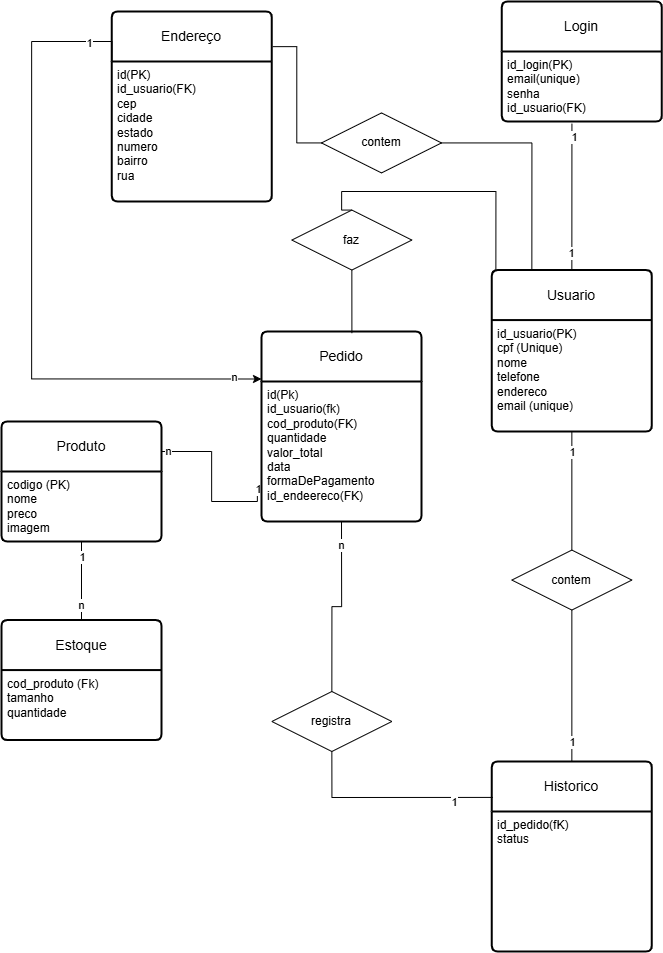

The diagram above was exported from draw.io. Its source (the exported page's mxGraphModel, read from the mxfile embedded in the PNG):
<mxGraphModel dx="2703" dy="2800" grid="1" gridSize="10" guides="1" tooltips="1" connect="1" arrows="0" fold="1" page="1" pageScale="1" pageWidth="827" pageHeight="1169" math="0" shadow="0">
  <root>
    <mxCell id="0" />
    <mxCell id="1" parent="0" />
    <mxCell id="sV7qB-aZB18ccEw_9i2E-60" parent="1" style="swimlane;childLayout=stackLayout;horizontal=1;startSize=50;horizontalStack=0;rounded=1;fontSize=14;fontStyle=0;strokeWidth=2;resizeParent=0;resizeLast=1;shadow=0;dashed=0;align=center;arcSize=4;whiteSpace=wrap;html=1;" value="Produto" vertex="1">
      <mxGeometry height="120" width="160" x="40" y="10" as="geometry" />
    </mxCell>
    <mxCell id="sV7qB-aZB18ccEw_9i2E-61" parent="sV7qB-aZB18ccEw_9i2E-60" style="align=left;strokeColor=none;fillColor=none;spacingLeft=4;spacingRight=4;fontSize=12;verticalAlign=top;resizable=0;rotatable=0;part=1;html=1;whiteSpace=wrap;dashed=1;" value="&lt;div&gt;codigo (PK)&lt;/div&gt;nome&lt;div&gt;preco&lt;br&gt;&lt;div&gt;imagem&lt;/div&gt;&lt;/div&gt;" vertex="1">
      <mxGeometry height="70" width="160" y="50" as="geometry" />
    </mxCell>
    <mxCell id="sV7qB-aZB18ccEw_9i2E-62" parent="1" style="swimlane;childLayout=stackLayout;horizontal=1;startSize=50;horizontalStack=0;rounded=1;fontSize=14;fontStyle=0;strokeWidth=2;resizeParent=0;resizeLast=1;shadow=0;dashed=0;align=center;arcSize=4;whiteSpace=wrap;html=1;" value="Estoque" vertex="1">
      <mxGeometry height="120" width="160" x="40" y="208.56999999999994" as="geometry" />
    </mxCell>
    <mxCell id="sV7qB-aZB18ccEw_9i2E-63" parent="sV7qB-aZB18ccEw_9i2E-62" style="align=left;strokeColor=none;fillColor=none;spacingLeft=4;spacingRight=4;fontSize=12;verticalAlign=top;resizable=0;rotatable=0;part=1;html=1;whiteSpace=wrap;" value="cod_produto (Fk)&lt;div&gt;tamanho&lt;br&gt;&lt;div&gt;quantidade&lt;/div&gt;&lt;/div&gt;" vertex="1">
      <mxGeometry height="70" width="160" y="50" as="geometry" />
    </mxCell>
    <mxCell id="sV7qB-aZB18ccEw_9i2E-72" edge="1" parent="1" source="sV7qB-aZB18ccEw_9i2E-61" style="edgeStyle=none;rounded=0;orthogonalLoop=1;jettySize=auto;html=1;exitX=0.5;exitY=1;exitDx=0;exitDy=0;entryX=0.5;entryY=0;entryDx=0;entryDy=0;endArrow=none;endFill=0;" target="sV7qB-aZB18ccEw_9i2E-62">
      <mxGeometry relative="1" as="geometry" />
    </mxCell>
    <mxCell id="sV7qB-aZB18ccEw_9i2E-73" connectable="0" parent="sV7qB-aZB18ccEw_9i2E-72" style="edgeLabel;html=1;align=center;verticalAlign=middle;resizable=0;points=[];" value="1" vertex="1">
      <mxGeometry relative="1" x="-0.8842" as="geometry">
        <mxPoint y="9" as="offset" />
      </mxGeometry>
    </mxCell>
    <mxCell id="sV7qB-aZB18ccEw_9i2E-74" connectable="0" parent="sV7qB-aZB18ccEw_9i2E-72" style="edgeLabel;html=1;align=center;verticalAlign=middle;resizable=0;points=[];" value="n" vertex="1">
      <mxGeometry relative="1" x="0.8622" y="-1" as="geometry">
        <mxPoint y="-12" as="offset" />
      </mxGeometry>
    </mxCell>
    <mxCell id="sV7qB-aZB18ccEw_9i2E-98" edge="1" parent="1" source="sV7qB-aZB18ccEw_9i2E-76" style="edgeStyle=orthogonalEdgeStyle;rounded=0;orthogonalLoop=1;jettySize=auto;html=1;exitX=0.025;exitY=0.182;exitDx=0;exitDy=0;entryX=0.5;entryY=0;entryDx=0;entryDy=0;endArrow=none;endFill=0;exitPerimeter=0;" target="sV7qB-aZB18ccEw_9i2E-97">
      <mxGeometry relative="1" as="geometry">
        <Array as="points">
          <mxPoint x="534" y="-220" />
          <mxPoint x="380" y="-220" />
          <mxPoint x="380" y="-201" />
        </Array>
      </mxGeometry>
    </mxCell>
    <mxCell id="sV7qB-aZB18ccEw_9i2E-112" edge="1" parent="1" source="sV7qB-aZB18ccEw_9i2E-76" style="edgeStyle=orthogonalEdgeStyle;rounded=0;orthogonalLoop=1;jettySize=auto;html=1;exitX=0.25;exitY=0;exitDx=0;exitDy=0;entryX=1;entryY=0.5;entryDx=0;entryDy=0;endArrow=none;endFill=0;" target="sV7qB-aZB18ccEw_9i2E-109">
      <mxGeometry relative="1" as="geometry" />
    </mxCell>
    <mxCell id="sV7qB-aZB18ccEw_9i2E-76" parent="1" style="swimlane;childLayout=stackLayout;horizontal=1;startSize=50;horizontalStack=0;rounded=1;fontSize=14;fontStyle=0;strokeWidth=2;resizeParent=0;resizeLast=1;shadow=0;dashed=0;align=center;arcSize=4;whiteSpace=wrap;html=1;" value="Usuario" vertex="1">
      <mxGeometry height="161.43" width="160" x="530.35" y="-141.43" as="geometry" />
    </mxCell>
    <mxCell id="sV7qB-aZB18ccEw_9i2E-77" parent="sV7qB-aZB18ccEw_9i2E-76" style="align=left;strokeColor=none;fillColor=none;spacingLeft=4;spacingRight=4;fontSize=12;verticalAlign=top;resizable=0;rotatable=0;part=1;html=1;whiteSpace=wrap;dashed=1;" value="&lt;div&gt;id_usuario(PK)&lt;br&gt;&lt;/div&gt;cpf (Unique)&lt;div&gt;&lt;div&gt;nome&lt;/div&gt;&lt;div&gt;&lt;span style=&quot;background-color: transparent; color: light-dark(rgb(0, 0, 0), rgb(255, 255, 255));&quot;&gt;telefone&lt;/span&gt;&lt;/div&gt;&lt;div&gt;&lt;span style=&quot;background-color: transparent; color: light-dark(rgb(0, 0, 0), rgb(255, 255, 255));&quot;&gt;endereco&lt;/span&gt;&lt;/div&gt;&lt;div&gt;&lt;span style=&quot;background-color: transparent; color: light-dark(rgb(0, 0, 0), rgb(255, 255, 255));&quot;&gt;email (unique)&lt;/span&gt;&lt;/div&gt;&lt;div&gt;&lt;br&gt;&lt;/div&gt;&lt;/div&gt;" vertex="1">
      <mxGeometry height="111.43" width="160" y="50" as="geometry" />
    </mxCell>
    <mxCell id="sV7qB-aZB18ccEw_9i2E-79" parent="1" style="swimlane;childLayout=stackLayout;horizontal=1;startSize=50;horizontalStack=0;rounded=1;fontSize=14;fontStyle=0;strokeWidth=2;resizeParent=0;resizeLast=1;shadow=0;dashed=0;align=center;arcSize=4;whiteSpace=wrap;html=1;" value="Login" vertex="1">
      <mxGeometry height="120" width="160" x="540.35" y="-410" as="geometry" />
    </mxCell>
    <mxCell id="sV7qB-aZB18ccEw_9i2E-80" parent="sV7qB-aZB18ccEw_9i2E-79" style="align=left;strokeColor=none;fillColor=none;spacingLeft=4;spacingRight=4;fontSize=12;verticalAlign=top;resizable=0;rotatable=0;part=1;html=1;whiteSpace=wrap;dashed=1;" value="&lt;div&gt;id_login(PK)&lt;/div&gt;&lt;div&gt;email(unique)&lt;/div&gt;&lt;div&gt;senha&lt;/div&gt;&lt;div&gt;id_usuario(FK)&lt;/div&gt;" vertex="1">
      <mxGeometry height="70" width="160" y="50" as="geometry" />
    </mxCell>
    <mxCell id="sV7qB-aZB18ccEw_9i2E-81" edge="1" parent="1" source="sV7qB-aZB18ccEw_9i2E-76" style="edgeStyle=orthogonalEdgeStyle;rounded=0;orthogonalLoop=1;jettySize=auto;html=1;exitX=0.5;exitY=0;exitDx=0;exitDy=0;entryX=0.438;entryY=1.03;entryDx=0;entryDy=0;entryPerimeter=0;endArrow=none;endFill=0;" target="sV7qB-aZB18ccEw_9i2E-80">
      <mxGeometry relative="1" as="geometry" />
    </mxCell>
    <mxCell id="sV7qB-aZB18ccEw_9i2E-82" connectable="0" parent="sV7qB-aZB18ccEw_9i2E-81" style="edgeLabel;html=1;align=center;verticalAlign=middle;resizable=0;points=[];" value="1" vertex="1">
      <mxGeometry relative="1" x="-0.8665" y="2" as="geometry">
        <mxPoint y="-9" as="offset" />
      </mxGeometry>
    </mxCell>
    <mxCell id="sV7qB-aZB18ccEw_9i2E-83" connectable="0" parent="sV7qB-aZB18ccEw_9i2E-81" style="edgeLabel;html=1;align=center;verticalAlign=middle;resizable=0;points=[];" value="1" vertex="1">
      <mxGeometry relative="1" x="0.8997" y="-1" as="geometry">
        <mxPoint y="6" as="offset" />
      </mxGeometry>
    </mxCell>
    <mxCell id="sV7qB-aZB18ccEw_9i2E-84" parent="1" style="swimlane;childLayout=stackLayout;horizontal=1;startSize=50;horizontalStack=0;rounded=1;fontSize=14;fontStyle=0;strokeWidth=2;resizeParent=0;resizeLast=1;shadow=0;dashed=0;align=center;arcSize=4;whiteSpace=wrap;html=1;" value="Historico" vertex="1">
      <mxGeometry height="190" width="160" x="530.35" y="350" as="geometry" />
    </mxCell>
    <mxCell id="sV7qB-aZB18ccEw_9i2E-85" parent="sV7qB-aZB18ccEw_9i2E-84" style="align=left;strokeColor=none;fillColor=none;spacingLeft=4;spacingRight=4;fontSize=12;verticalAlign=top;resizable=0;rotatable=0;part=1;html=1;whiteSpace=wrap;dashed=1;" value="&lt;div&gt;id_pedido(fK)&lt;/div&gt;&lt;div&gt;&lt;div&gt;&lt;span style=&quot;background-color: transparent; color: light-dark(rgb(0, 0, 0), rgb(255, 255, 255));&quot;&gt;status&lt;/span&gt;&lt;/div&gt;&lt;div&gt;&lt;span style=&quot;background-color: transparent; color: light-dark(rgb(0, 0, 0), rgb(255, 255, 255));&quot;&gt;&lt;br&gt;&lt;/span&gt;&lt;/div&gt;&lt;div&gt;&lt;br&gt;&lt;/div&gt;&lt;/div&gt;" vertex="1">
      <mxGeometry height="140" width="160" y="50" as="geometry" />
    </mxCell>
    <mxCell id="sV7qB-aZB18ccEw_9i2E-86" edge="1" parent="1" source="sV7qB-aZB18ccEw_9i2E-96" style="edgeStyle=orthogonalEdgeStyle;rounded=0;orthogonalLoop=1;jettySize=auto;html=1;exitX=0;exitY=0.75;exitDx=0;exitDy=0;entryX=1;entryY=0.25;entryDx=0;entryDy=0;endArrow=none;endFill=0;" target="sV7qB-aZB18ccEw_9i2E-60">
      <mxGeometry relative="1" as="geometry">
        <Array as="points">
          <mxPoint x="296" y="75" />
          <mxPoint x="296" y="90" />
          <mxPoint x="250" y="90" />
          <mxPoint x="250" y="40" />
        </Array>
      </mxGeometry>
    </mxCell>
    <mxCell id="sV7qB-aZB18ccEw_9i2E-87" connectable="0" parent="sV7qB-aZB18ccEw_9i2E-86" style="edgeLabel;html=1;align=center;verticalAlign=middle;resizable=0;points=[];" value="n" vertex="1">
      <mxGeometry relative="1" x="0.9282" y="-1" as="geometry">
        <mxPoint as="offset" />
      </mxGeometry>
    </mxCell>
    <mxCell id="sV7qB-aZB18ccEw_9i2E-88" connectable="0" parent="sV7qB-aZB18ccEw_9i2E-86" style="edgeLabel;html=1;align=center;verticalAlign=middle;resizable=0;points=[];" value="1" vertex="1">
      <mxGeometry relative="1" x="-0.9446" as="geometry">
        <mxPoint as="offset" />
      </mxGeometry>
    </mxCell>
    <mxCell id="sV7qB-aZB18ccEw_9i2E-91" edge="1" parent="1" source="sV7qB-aZB18ccEw_9i2E-89" style="edgeStyle=orthogonalEdgeStyle;rounded=0;orthogonalLoop=1;jettySize=auto;html=1;exitX=0.5;exitY=1;exitDx=0;exitDy=0;entryX=0.5;entryY=0;entryDx=0;entryDy=0;endArrow=none;endFill=0;" target="sV7qB-aZB18ccEw_9i2E-84">
      <mxGeometry relative="1" as="geometry" />
    </mxCell>
    <mxCell id="sV7qB-aZB18ccEw_9i2E-94" connectable="0" parent="sV7qB-aZB18ccEw_9i2E-91" style="edgeLabel;html=1;align=center;verticalAlign=middle;resizable=0;points=[];" value="1" vertex="1">
      <mxGeometry relative="1" x="0.7382" y="-1" as="geometry">
        <mxPoint as="offset" />
      </mxGeometry>
    </mxCell>
    <mxCell id="sV7qB-aZB18ccEw_9i2E-89" parent="1" style="shape=rhombus;perimeter=rhombusPerimeter;whiteSpace=wrap;html=1;align=center;" value="contem" vertex="1">
      <mxGeometry height="60" width="120" x="550.35" y="138.57" as="geometry" />
    </mxCell>
    <mxCell id="sV7qB-aZB18ccEw_9i2E-90" edge="1" parent="1" source="sV7qB-aZB18ccEw_9i2E-77" style="edgeStyle=orthogonalEdgeStyle;rounded=0;orthogonalLoop=1;jettySize=auto;html=1;exitX=0.5;exitY=1;exitDx=0;exitDy=0;entryX=0.5;entryY=0;entryDx=0;entryDy=0;endArrow=none;endFill=0;" target="sV7qB-aZB18ccEw_9i2E-89">
      <mxGeometry relative="1" as="geometry" />
    </mxCell>
    <mxCell id="sV7qB-aZB18ccEw_9i2E-93" connectable="0" parent="sV7qB-aZB18ccEw_9i2E-90" style="edgeLabel;html=1;align=center;verticalAlign=middle;resizable=0;points=[];" value="1" vertex="1">
      <mxGeometry relative="1" x="-0.6805" y="-1" as="geometry">
        <mxPoint as="offset" />
      </mxGeometry>
    </mxCell>
    <mxCell id="sV7qB-aZB18ccEw_9i2E-95" parent="1" style="swimlane;childLayout=stackLayout;horizontal=1;startSize=50;horizontalStack=0;rounded=1;fontSize=14;fontStyle=0;strokeWidth=2;resizeParent=0;resizeLast=1;shadow=0;dashed=0;align=center;arcSize=4;whiteSpace=wrap;html=1;" value="Pedido" vertex="1">
      <mxGeometry height="190" width="160" x="299.9999999999999" y="-80" as="geometry" />
    </mxCell>
    <mxCell id="sV7qB-aZB18ccEw_9i2E-96" parent="sV7qB-aZB18ccEw_9i2E-95" style="align=left;strokeColor=none;fillColor=none;spacingLeft=4;spacingRight=4;fontSize=12;verticalAlign=top;resizable=0;rotatable=0;part=1;html=1;whiteSpace=wrap;dashed=1;" value="&lt;div&gt;id(Pk)&lt;/div&gt;&lt;div&gt;id_usuario(fk)&lt;/div&gt;&lt;div&gt;cod_produto(FK)&lt;/div&gt;&lt;div&gt;quantidade&lt;br&gt;&lt;div&gt;valor_total&lt;/div&gt;&lt;div&gt;&lt;span style=&quot;background-color: transparent; color: light-dark(rgb(0, 0, 0), rgb(255, 255, 255));&quot;&gt;data&lt;/span&gt;&lt;/div&gt;&lt;div&gt;&lt;span style=&quot;background-color: transparent; color: light-dark(rgb(0, 0, 0), rgb(255, 255, 255));&quot;&gt;formaDePagamento&lt;/span&gt;&lt;/div&gt;&lt;div&gt;&lt;span style=&quot;background-color: transparent; color: light-dark(rgb(0, 0, 0), rgb(255, 255, 255));&quot;&gt;id_endeereco(FK)&lt;/span&gt;&lt;/div&gt;&lt;div&gt;&lt;br&gt;&lt;/div&gt;&lt;div&gt;&lt;span style=&quot;background-color: transparent; color: light-dark(rgb(0, 0, 0), rgb(255, 255, 255));&quot;&gt;&lt;br&gt;&lt;/span&gt;&lt;/div&gt;&lt;div&gt;&lt;br&gt;&lt;/div&gt;&lt;/div&gt;" vertex="1">
      <mxGeometry height="140" width="160" y="50" as="geometry" />
    </mxCell>
    <mxCell id="sV7qB-aZB18ccEw_9i2E-97" parent="1" style="shape=rhombus;perimeter=rhombusPerimeter;whiteSpace=wrap;html=1;align=center;" value="faz" vertex="1">
      <mxGeometry height="60" width="120" x="330.3499999999999" y="-201.43" as="geometry" />
    </mxCell>
    <mxCell id="sV7qB-aZB18ccEw_9i2E-99" edge="1" parent="1" source="sV7qB-aZB18ccEw_9i2E-97" style="edgeStyle=orthogonalEdgeStyle;rounded=0;orthogonalLoop=1;jettySize=auto;html=1;exitX=0.5;exitY=1;exitDx=0;exitDy=0;entryX=0.565;entryY=0.009;entryDx=0;entryDy=0;entryPerimeter=0;endArrow=none;endFill=0;" target="sV7qB-aZB18ccEw_9i2E-95">
      <mxGeometry relative="1" as="geometry" />
    </mxCell>
    <mxCell id="sV7qB-aZB18ccEw_9i2E-101" parent="1" style="shape=rhombus;perimeter=rhombusPerimeter;whiteSpace=wrap;html=1;align=center;" value="registra" vertex="1">
      <mxGeometry height="60" width="120" x="310.3499999999999" y="280" as="geometry" />
    </mxCell>
    <mxCell id="sV7qB-aZB18ccEw_9i2E-102" edge="1" parent="1" source="sV7qB-aZB18ccEw_9i2E-96" style="edgeStyle=orthogonalEdgeStyle;rounded=0;orthogonalLoop=1;jettySize=auto;html=1;exitX=0.5;exitY=1;exitDx=0;exitDy=0;entryX=0.5;entryY=0;entryDx=0;entryDy=0;endArrow=none;endFill=0;" target="sV7qB-aZB18ccEw_9i2E-101">
      <mxGeometry relative="1" as="geometry" />
    </mxCell>
    <mxCell id="sV7qB-aZB18ccEw_9i2E-104" connectable="0" parent="sV7qB-aZB18ccEw_9i2E-102" style="edgeLabel;html=1;align=center;verticalAlign=middle;resizable=0;points=[];" value="n" vertex="1">
      <mxGeometry relative="1" x="-0.744" y="-1" as="geometry">
        <mxPoint as="offset" />
      </mxGeometry>
    </mxCell>
    <mxCell id="sV7qB-aZB18ccEw_9i2E-103" edge="1" parent="1" source="sV7qB-aZB18ccEw_9i2E-101" style="edgeStyle=orthogonalEdgeStyle;rounded=0;orthogonalLoop=1;jettySize=auto;html=1;exitX=0.5;exitY=1;exitDx=0;exitDy=0;entryX=0.006;entryY=0.189;entryDx=0;entryDy=0;entryPerimeter=0;endArrow=none;endFill=0;" target="sV7qB-aZB18ccEw_9i2E-84">
      <mxGeometry relative="1" as="geometry">
        <Array as="points">
          <mxPoint x="370.35" y="386" />
        </Array>
      </mxGeometry>
    </mxCell>
    <mxCell id="sV7qB-aZB18ccEw_9i2E-105" connectable="0" parent="sV7qB-aZB18ccEw_9i2E-103" style="edgeLabel;html=1;align=center;verticalAlign=middle;resizable=0;points=[];" value="1" vertex="1">
      <mxGeometry relative="1" x="0.6342" y="-4" as="geometry">
        <mxPoint x="-1" as="offset" />
      </mxGeometry>
    </mxCell>
    <mxCell id="sV7qB-aZB18ccEw_9i2E-106" parent="1" style="swimlane;childLayout=stackLayout;horizontal=1;startSize=50;horizontalStack=0;rounded=1;fontSize=14;fontStyle=0;strokeWidth=2;resizeParent=0;resizeLast=1;shadow=0;dashed=0;align=center;arcSize=4;whiteSpace=wrap;html=1;" value="Endereço" vertex="1">
      <mxGeometry height="190" width="160" x="150.35" y="-400" as="geometry" />
    </mxCell>
    <mxCell id="sV7qB-aZB18ccEw_9i2E-107" parent="sV7qB-aZB18ccEw_9i2E-106" style="align=left;strokeColor=none;fillColor=none;spacingLeft=4;spacingRight=4;fontSize=12;verticalAlign=top;resizable=0;rotatable=0;part=1;html=1;whiteSpace=wrap;dashed=1;" value="&lt;div&gt;&lt;div&gt;id(PK)&lt;/div&gt;&lt;div&gt;id_usuario(FK)&lt;/div&gt;&lt;/div&gt;&lt;div&gt;cep&lt;/div&gt;&lt;div&gt;cidade&lt;/div&gt;&lt;div&gt;estado&lt;/div&gt;&lt;div&gt;numero&lt;/div&gt;&lt;div&gt;bairro&lt;/div&gt;&lt;div&gt;rua&lt;/div&gt;&lt;div&gt;&lt;br&gt;&lt;/div&gt;" vertex="1">
      <mxGeometry height="140" width="160" y="50" as="geometry" />
    </mxCell>
    <mxCell id="sV7qB-aZB18ccEw_9i2E-111" edge="1" parent="1" source="sV7qB-aZB18ccEw_9i2E-109" style="edgeStyle=orthogonalEdgeStyle;rounded=0;orthogonalLoop=1;jettySize=auto;html=1;exitX=0;exitY=0.5;exitDx=0;exitDy=0;endArrow=none;endFill=0;entryX=1.005;entryY=0.185;entryDx=0;entryDy=0;entryPerimeter=0;" target="sV7qB-aZB18ccEw_9i2E-106">
      <mxGeometry relative="1" as="geometry">
        <mxPoint x="1040" y="-64" as="targetPoint" />
      </mxGeometry>
    </mxCell>
    <mxCell id="sV7qB-aZB18ccEw_9i2E-109" parent="1" style="shape=rhombus;perimeter=rhombusPerimeter;whiteSpace=wrap;html=1;align=center;" value="contem" vertex="1">
      <mxGeometry height="60" width="120" x="360" y="-298.57" as="geometry" />
    </mxCell>
    <mxCell id="sV7qB-aZB18ccEw_9i2E-113" edge="1" parent="1" source="sV7qB-aZB18ccEw_9i2E-107" style="edgeStyle=orthogonalEdgeStyle;rounded=0;orthogonalLoop=1;jettySize=auto;html=1;exitX=0;exitY=0;exitDx=0;exitDy=0;entryX=0;entryY=0.25;entryDx=0;entryDy=0;" target="sV7qB-aZB18ccEw_9i2E-95">
      <mxGeometry relative="1" as="geometry">
        <Array as="points">
          <mxPoint x="150" y="-370" />
          <mxPoint x="70" y="-370" />
          <mxPoint x="70" y="-32" />
        </Array>
      </mxGeometry>
    </mxCell>
    <mxCell id="sV7qB-aZB18ccEw_9i2E-114" connectable="0" parent="sV7qB-aZB18ccEw_9i2E-113" style="edgeLabel;html=1;align=center;verticalAlign=middle;resizable=0;points=[];" value="n" vertex="1">
      <mxGeometry relative="1" x="0.9142" y="3" as="geometry">
        <mxPoint x="-1" as="offset" />
      </mxGeometry>
    </mxCell>
    <mxCell id="sV7qB-aZB18ccEw_9i2E-115" connectable="0" parent="sV7qB-aZB18ccEw_9i2E-113" style="edgeLabel;html=1;align=center;verticalAlign=middle;resizable=0;points=[];" value="1" vertex="1">
      <mxGeometry relative="1" x="-0.8682" y="1" as="geometry">
        <mxPoint x="-1" as="offset" />
      </mxGeometry>
    </mxCell>
  </root>
</mxGraphModel>